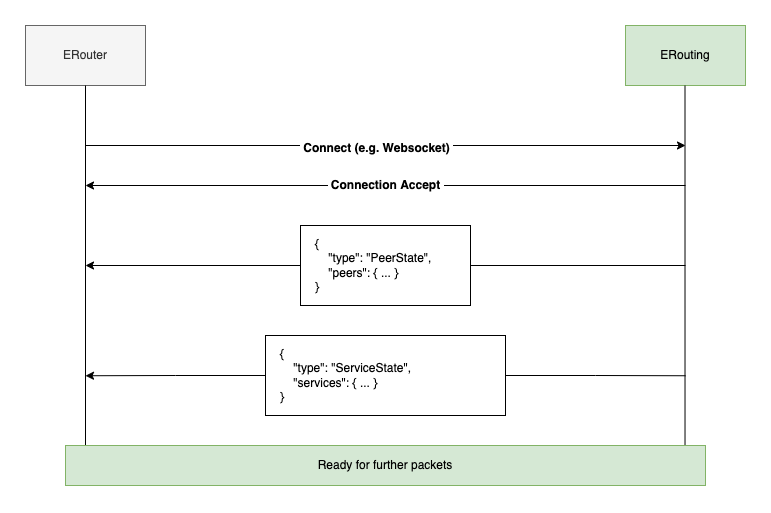

The diagram above was exported from draw.io. Its source (the exported page's mxGraphModel, read from the mxfile embedded in the PNG):
<mxGraphModel dx="3295" dy="1538" grid="1" gridSize="10" guides="1" tooltips="1" connect="1" arrows="1" fold="1" page="1" pageScale="1" pageWidth="827" pageHeight="1169" math="0" shadow="0">
  <root>
    <mxCell id="0" />
    <mxCell id="1" parent="0" />
    <mxCell id="2" value="ERouter" style="rounded=0;whiteSpace=wrap;html=1;fillColor=#f5f5f5;fontColor=#333333;strokeColor=#666666;" vertex="1" parent="1">
      <mxGeometry x="900" y="345" width="120" height="60" as="geometry" />
    </mxCell>
    <mxCell id="3" value="ERouting" style="rounded=0;whiteSpace=wrap;html=1;fillColor=#d5e8d4;strokeColor=#82b366;" vertex="1" parent="1">
      <mxGeometry x="1500" y="345" width="120" height="60" as="geometry" />
    </mxCell>
    <mxCell id="4" value="" style="endArrow=none;html=1;rounded=0;fontSize=12;" edge="1" parent="1">
      <mxGeometry width="50" height="50" relative="1" as="geometry">
        <mxPoint x="960" y="805" as="sourcePoint" />
        <mxPoint x="960" y="405" as="targetPoint" />
      </mxGeometry>
    </mxCell>
    <mxCell id="5" value="" style="endArrow=none;html=1;rounded=0;fontSize=12;exitX=0.968;exitY=0;exitDx=0;exitDy=0;exitPerimeter=0;" edge="1" source="12" parent="1">
      <mxGeometry width="50" height="50" relative="1" as="geometry">
        <mxPoint x="1560" y="665" as="sourcePoint" />
        <mxPoint x="1559.5" y="405" as="targetPoint" />
      </mxGeometry>
    </mxCell>
    <mxCell id="6" value="" style="endArrow=classic;html=1;rounded=0;fontSize=12;" edge="1" parent="1">
      <mxGeometry width="50" height="50" relative="1" as="geometry">
        <mxPoint x="960" y="465" as="sourcePoint" />
        <mxPoint x="1560" y="465" as="targetPoint" />
      </mxGeometry>
    </mxCell>
    <mxCell id="7" value="&amp;nbsp;Connect (e.g. Websocket)&amp;nbsp;" style="edgeLabel;html=1;align=center;verticalAlign=middle;resizable=0;points=[];fontSize=12;fontStyle=1" vertex="1" connectable="0" parent="6">
      <mxGeometry x="-0.0333" y="-2" relative="1" as="geometry">
        <mxPoint as="offset" />
      </mxGeometry>
    </mxCell>
    <mxCell id="8" value="&amp;nbsp;Connection Accept&amp;nbsp;" style="endArrow=classic;html=1;rounded=0;fontSize=12;fontStyle=1" edge="1" parent="1">
      <mxGeometry width="50" height="50" relative="1" as="geometry">
        <mxPoint x="1560" y="505" as="sourcePoint" />
        <mxPoint x="960" y="505" as="targetPoint" />
      </mxGeometry>
    </mxCell>
    <mxCell id="9" value="" style="endArrow=none;html=1;rounded=0;fontSize=12;startArrow=none;endFill=0;" edge="1" source="10" parent="1">
      <mxGeometry width="50" height="50" relative="1" as="geometry">
        <mxPoint x="960" y="585" as="sourcePoint" />
        <mxPoint x="1560" y="585" as="targetPoint" />
      </mxGeometry>
    </mxCell>
    <mxCell id="10" value="{&lt;br&gt;&amp;nbsp; &amp;nbsp; &quot;type&quot;: &quot;PeerState&quot;,&lt;br&gt;&amp;nbsp; &amp;nbsp; &quot;peers&quot;: { ... }&lt;br&gt;}" style="rounded=0;whiteSpace=wrap;html=1;labelBackgroundColor=none;labelBorderColor=none;fontSize=12;strokeColor=default;fillColor=default;gradientColor=none;align=left;verticalAlign=middle;spacing=15;" vertex="1" parent="1">
      <mxGeometry x="1175" y="545" width="170" height="80" as="geometry" />
    </mxCell>
    <mxCell id="11" value="" style="endArrow=none;html=1;rounded=0;fontSize=12;startArrow=classic;startFill=1;" edge="1" target="10" parent="1">
      <mxGeometry width="50" height="50" relative="1" as="geometry">
        <mxPoint x="960" y="585" as="sourcePoint" />
        <mxPoint x="1560" y="585" as="targetPoint" />
      </mxGeometry>
    </mxCell>
    <mxCell id="12" value="Ready for further packets" style="rounded=0;whiteSpace=wrap;html=1;labelBackgroundColor=none;labelBorderColor=none;fontSize=12;strokeColor=#82b366;fillColor=#d5e8d4;align=center;verticalAlign=middle;" vertex="1" parent="1">
      <mxGeometry x="940" y="765" width="640" height="40" as="geometry" />
    </mxCell>
    <mxCell id="13" style="edgeStyle=orthogonalEdgeStyle;rounded=0;orthogonalLoop=1;jettySize=auto;html=1;exitX=0;exitY=0.5;exitDx=0;exitDy=0;" edge="1" source="15" parent="1">
      <mxGeometry relative="1" as="geometry">
        <mxPoint x="960" y="695.25" as="targetPoint" />
      </mxGeometry>
    </mxCell>
    <mxCell id="14" style="edgeStyle=orthogonalEdgeStyle;rounded=0;orthogonalLoop=1;jettySize=auto;html=1;exitX=1;exitY=0.5;exitDx=0;exitDy=0;endArrow=none;endFill=0;" edge="1" source="15" parent="1">
      <mxGeometry relative="1" as="geometry">
        <mxPoint x="1560" y="695.25" as="targetPoint" />
      </mxGeometry>
    </mxCell>
    <mxCell id="15" value="{&lt;br&gt;&amp;nbsp; &amp;nbsp; &quot;type&quot;: &quot;ServiceState&quot;,&lt;br&gt;&amp;nbsp; &amp;nbsp; &quot;services&quot;: { ... }&lt;br&gt;}" style="rounded=0;whiteSpace=wrap;html=1;labelBackgroundColor=none;labelBorderColor=none;fontSize=12;strokeColor=default;fillColor=default;gradientColor=none;align=left;verticalAlign=middle;spacing=15;" vertex="1" parent="1">
      <mxGeometry x="1140" y="655" width="240" height="80" as="geometry" />
    </mxCell>
  </root>
</mxGraphModel>